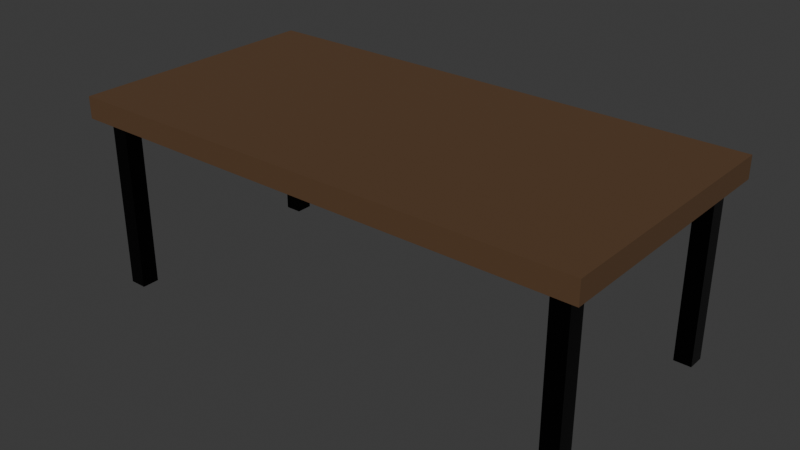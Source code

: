 # Source: model.blend  (saved by Blender 4.5.91; exported with 4.5.12 LTS)
import bpy
from mathutils import Matrix  # noqa: F401  (used for matrix-valued properties, if any)

bpy.ops.wm.read_factory_settings(use_empty=True)
scene = bpy.context.scene
scene.name = 'Scene'

# ---- collections
col_collection = bpy.data.collections.new('Collection'); scene.collection.children.link(col_collection)

# ---- materials (node trees are filled in below, after node groups)
mat_wood = bpy.data.materials.new('Wood')
mat_metal = bpy.data.materials.new('Metal')

# ---- material node trees
mat_wood.use_nodes = True; mat_wood.node_tree.nodes.clear()
_N = mat_wood.node_tree.nodes; _L = mat_wood.node_tree.links
n0 = _N.new('ShaderNodeBsdfPrincipled'); n0.name = 'Principled BSDF'; n0.location = (-200, 100)
n0.inputs[0].default_value = (0.1, 0.05, 0.02, 1.0)
n0.inputs[2].default_value = 0.8
n1 = _N.new('ShaderNodeOutputMaterial'); n1.name = 'Material Output'; n1.location = (200, 100)
_L.new(n0.outputs[0], n1.inputs[0])
n1.is_active_output = True
mat_metal.use_nodes = True; mat_metal.node_tree.nodes.clear()
_N = mat_metal.node_tree.nodes; _L = mat_metal.node_tree.links
n0 = _N.new('ShaderNodeBsdfPrincipled'); n0.name = 'Principled BSDF'; n0.location = (-200, 100)
n0.inputs[0].default_value = (0.02, 0.02, 0.02, 1.0)
n0.inputs[1].default_value = 1.0
n0.inputs[2].default_value = 0.2
n1 = _N.new('ShaderNodeOutputMaterial'); n1.name = 'Material Output'; n1.location = (200, 100)
_L.new(n0.outputs[0], n1.inputs[0])
n1.is_active_output = True

# ---- world
world_world = bpy.data.worlds.new('World'); scene.world = world_world
world_world.use_nodes = True; world_world.node_tree.nodes.clear()
_N = world_world.node_tree.nodes; _L = world_world.node_tree.links
n0 = _N.new('ShaderNodeOutputWorld'); n0.name = 'World Output'; n0.location = (200, 100)
n1 = _N.new('ShaderNodeBackground'); n1.name = 'Background'; n1.location = (-200, 100)
n1.inputs[0].default_value = (0.05088, 0.05088, 0.05088, 1.0)
_L.new(n1.outputs[0], n0.inputs[0])
n0.is_active_output = True
world_world.color = (0.05088, 0.05088, 0.05088)
world_world.sun_shadow_jitter_overblur = 0.0

# ---- meshes
me_cube_001 = bpy.data.meshes.new('Cube.001')
me_cube_001.from_pydata([(-0.6, -0.3, 0.4), (-0.6, -0.3, 0.45), (-0.6, 0.3, 0.4), (-0.6, 0.3, 0.45), (0.6, -0.3, 0.4), (0.6, -0.3, 0.45), (0.6, 0.3, 0.4), (0.6, 0.3, 0.45)], [], [(0, 1, 3, 2), (2, 3, 7, 6), (6, 7, 5, 4), (4, 5, 1, 0), (2, 6, 4, 0), (7, 3, 1, 5)])
_uv = me_cube_001.uv_layers.new(name='UVMap')
_uv.uv.foreach_set('vector', [0.375, 0.0, 0.625, 0.0, 0.625, 0.25, 0.375, 0.25, 0.375, 0.25, 0.625, 0.25, 0.625, 0.5, 0.375, 0.5, 0.375, 0.5, 0.625, 0.5, 0.625, 0.75, 0.375, 0.75, 0.375, 0.75, 0.625, 0.75, 0.625, 1.0, 0.375, 1.0, 0.125, 0.5, 0.375, 0.5, 0.375, 0.75, 0.125, 0.75, 0.625, 0.5, 0.875, 0.5, 0.875, 0.75, 0.625, 0.75])
me_cube_001.materials.append(mat_wood)
me_cube_001.update()
me_cube_002 = bpy.data.meshes.new('Cube.002')
me_cube_002.from_pydata([(0.53, 0.23, 0.0), (0.53, 0.23, 0.4), (0.53, 0.27, 0.0), (0.53, 0.27, 0.4), (0.57, 0.23, 0.0), (0.57, 0.23, 0.4), (0.57, 0.27, 0.0), (0.57, 0.27, 0.4)], [], [(0, 1, 3, 2), (2, 3, 7, 6), (6, 7, 5, 4), (4, 5, 1, 0), (2, 6, 4, 0), (7, 3, 1, 5)])
_uv = me_cube_002.uv_layers.new(name='UVMap')
_uv.uv.foreach_set('vector', [0.375, 0.0, 0.625, 0.0, 0.625, 0.25, 0.375, 0.25, 0.375, 0.25, 0.625, 0.25, 0.625, 0.5, 0.375, 0.5, 0.375, 0.5, 0.625, 0.5, 0.625, 0.75, 0.375, 0.75, 0.375, 0.75, 0.625, 0.75, 0.625, 1.0, 0.375, 1.0, 0.125, 0.5, 0.375, 0.5, 0.375, 0.75, 0.125, 0.75, 0.625, 0.5, 0.875, 0.5, 0.875, 0.75, 0.625, 0.75])
me_cube_002.materials.append(mat_metal)
me_cube_002.update()
me_cube_003 = bpy.data.meshes.new('Cube.003')
me_cube_003.from_pydata([(-0.57, 0.23, 0.0), (-0.57, 0.23, 0.4), (-0.57, 0.27, 0.0), (-0.57, 0.27, 0.4), (-0.53, 0.23, 0.0), (-0.53, 0.23, 0.4), (-0.53, 0.27, 0.0), (-0.53, 0.27, 0.4)], [], [(0, 1, 3, 2), (2, 3, 7, 6), (6, 7, 5, 4), (4, 5, 1, 0), (2, 6, 4, 0), (7, 3, 1, 5)])
_uv = me_cube_003.uv_layers.new(name='UVMap')
_uv.uv.foreach_set('vector', [0.375, 0.0, 0.625, 0.0, 0.625, 0.25, 0.375, 0.25, 0.375, 0.25, 0.625, 0.25, 0.625, 0.5, 0.375, 0.5, 0.375, 0.5, 0.625, 0.5, 0.625, 0.75, 0.375, 0.75, 0.375, 0.75, 0.625, 0.75, 0.625, 1.0, 0.375, 1.0, 0.125, 0.5, 0.375, 0.5, 0.375, 0.75, 0.125, 0.75, 0.625, 0.5, 0.875, 0.5, 0.875, 0.75, 0.625, 0.75])
me_cube_003.materials.append(mat_metal)
me_cube_003.update()
me_cube_004 = bpy.data.meshes.new('Cube.004')
me_cube_004.from_pydata([(0.53, -0.27, 0.0), (0.53, -0.27, 0.4), (0.53, -0.23, 0.0), (0.53, -0.23, 0.4), (0.57, -0.27, 0.0), (0.57, -0.27, 0.4), (0.57, -0.23, 0.0), (0.57, -0.23, 0.4)], [], [(0, 1, 3, 2), (2, 3, 7, 6), (6, 7, 5, 4), (4, 5, 1, 0), (2, 6, 4, 0), (7, 3, 1, 5)])
_uv = me_cube_004.uv_layers.new(name='UVMap')
_uv.uv.foreach_set('vector', [0.375, 0.0, 0.625, 0.0, 0.625, 0.25, 0.375, 0.25, 0.375, 0.25, 0.625, 0.25, 0.625, 0.5, 0.375, 0.5, 0.375, 0.5, 0.625, 0.5, 0.625, 0.75, 0.375, 0.75, 0.375, 0.75, 0.625, 0.75, 0.625, 1.0, 0.375, 1.0, 0.125, 0.5, 0.375, 0.5, 0.375, 0.75, 0.125, 0.75, 0.625, 0.5, 0.875, 0.5, 0.875, 0.75, 0.625, 0.75])
me_cube_004.materials.append(mat_metal)
me_cube_004.update()
me_cube_005 = bpy.data.meshes.new('Cube.005')
me_cube_005.from_pydata([(-0.57, -0.27, 0.0), (-0.57, -0.27, 0.4), (-0.57, -0.23, 0.0), (-0.57, -0.23, 0.4), (-0.53, -0.27, 0.0), (-0.53, -0.27, 0.4), (-0.53, -0.23, 0.0), (-0.53, -0.23, 0.4)], [], [(0, 1, 3, 2), (2, 3, 7, 6), (6, 7, 5, 4), (4, 5, 1, 0), (2, 6, 4, 0), (7, 3, 1, 5)])
_uv = me_cube_005.uv_layers.new(name='UVMap')
_uv.uv.foreach_set('vector', [0.375, 0.0, 0.625, 0.0, 0.625, 0.25, 0.375, 0.25, 0.375, 0.25, 0.625, 0.25, 0.625, 0.5, 0.375, 0.5, 0.375, 0.5, 0.625, 0.5, 0.625, 0.75, 0.375, 0.75, 0.375, 0.75, 0.625, 0.75, 0.625, 1.0, 0.375, 1.0, 0.125, 0.5, 0.375, 0.5, 0.375, 0.75, 0.125, 0.75, 0.625, 0.5, 0.875, 0.5, 0.875, 0.75, 0.625, 0.75])
me_cube_005.materials.append(mat_metal)
me_cube_005.update()

# ---- objects
ob_tabletop = bpy.data.objects.new('TableTop', me_cube_001)
ob_leg_0 = bpy.data.objects.new('Leg_0', me_cube_002)
ob_leg_1 = bpy.data.objects.new('Leg_1', me_cube_003)
ob_leg_2 = bpy.data.objects.new('Leg_2', me_cube_004)
ob_leg_3 = bpy.data.objects.new('Leg_3', me_cube_005)

# ---- transforms, parenting, visibility, modifiers, constraints
ob_tabletop.location = (0.0, 0.0, 0.0)
ob_leg_0.location = (0.0, 0.0, 0.0)
ob_leg_1.location = (0.0, 0.0, 0.0)
ob_leg_2.location = (0.0, 0.0, 0.0)
ob_leg_3.location = (0.0, 0.0, 0.0)

# ---- collection membership
col_collection.objects.link(ob_tabletop)
col_collection.objects.link(ob_leg_0)
col_collection.objects.link(ob_leg_1)
col_collection.objects.link(ob_leg_2)
col_collection.objects.link(ob_leg_3)

# ---- scene / render settings (as saved in the file)
scene.frame_start = 1; scene.frame_end = 250; scene.frame_set(1)
scene.render.engine = 'BLENDER_EEVEE_NEXT'
bpy.context.view_layer.update()

# ---- added for rendering (the .blend has no active camera and no usable light): camera, sun
cam_auto = bpy.data.cameras.new('AutoCamera')
cam_auto.lens = 50.0
cam_auto.sensor_width = 36.0
cam_auto.clip_end = 1000.0
ob_auto_camera = bpy.data.objects.new('AutoCamera', cam_auto)
scene.collection.objects.link(ob_auto_camera)
ob_auto_camera.location = (1.30928, -1.57114, 1.27243)
ob_auto_camera.rotation_euler = (1.09748, -7.21219e-08, 0.694738)
scene.camera = ob_auto_camera
light_auto_sun = bpy.data.lights.new('AutoSun', 'SUN')
light_auto_sun.energy = 3.0
light_auto_sun.angle = 0.0523599
ob_auto_sun = bpy.data.objects.new('AutoSun', light_auto_sun)
scene.collection.objects.link(ob_auto_sun)
ob_auto_sun.rotation_euler = (0.872665, 0.174533, 0.523599)
bpy.context.view_layer.update()
